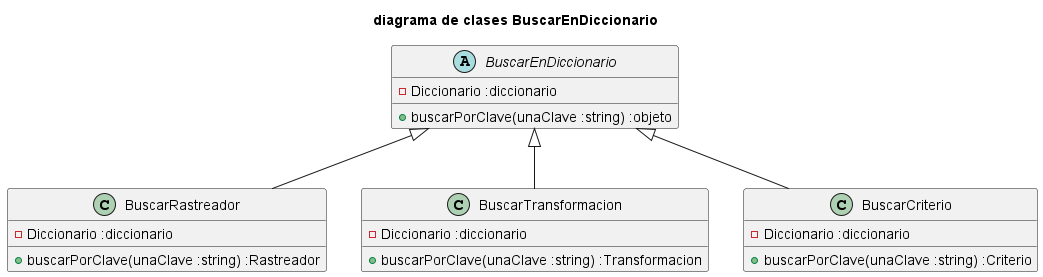

The diagram above was rendered by PlantUML. Its source (embedded in the PNG):
@startuml diagrama de clases BuscarEnDiccionario


title diagrama de clases BuscarEnDiccionario


abstract BuscarEnDiccionario{
    -Diccionario :diccionario
    +buscarPorClave(unaClave :string) :objeto
}

class BuscarRastreador{
    -Diccionario :diccionario
    +buscarPorClave(unaClave :string) :Rastreador
}

class BuscarTransformacion{
    -Diccionario :diccionario
    +buscarPorClave(unaClave :string) :Transformacion
}

class BuscarCriterio{
    -Diccionario :diccionario
    +buscarPorClave(unaClave :string) :Criterio
}

BuscarEnDiccionario <|-- BuscarCriterio
BuscarEnDiccionario <|-- BuscarTransformacion 
BuscarEnDiccionario <|-- BuscarRastreador
@enduml